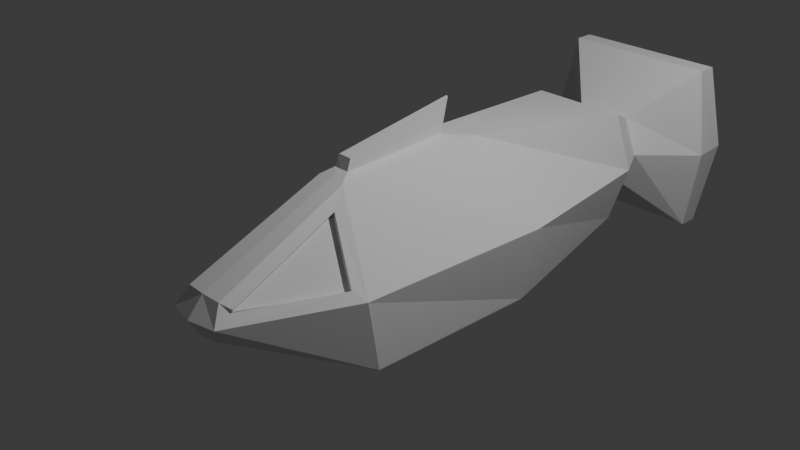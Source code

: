 # Source: TorpedoFish.blend  (saved by Blender 5.0.119; exported with 4.5.12 LTS)
import bpy
from mathutils import Matrix  # noqa: F401  (used for matrix-valued properties, if any)

bpy.ops.wm.read_factory_settings(use_empty=True)
scene = bpy.context.scene
scene.name = 'Scene'

# ---- collections
col_collection = bpy.data.collections.new('Collection'); scene.collection.children.link(col_collection)

# ---- world
world_world = bpy.data.worlds.new('World'); scene.world = world_world
world_world.use_nodes = True; world_world.node_tree.nodes.clear()
_N = world_world.node_tree.nodes; _L = world_world.node_tree.links
n0 = _N.new('ShaderNodeOutputWorld'); n0.name = 'World Output'; n0.location = (200, 100)
n1 = _N.new('ShaderNodeBackground'); n1.name = 'Background'; n1.location = (-200, 100)
n1.inputs[0].default_value = (0.05088, 0.05088, 0.05088, 1.0)
_L.new(n1.outputs[0], n0.inputs[0])
n0.is_active_output = True
world_world.color = (0.05088, 0.05088, 0.05088)
world_world.sun_shadow_jitter_overblur = 0.0

# ---- cameras
cam_camera = bpy.data.cameras.new('Camera')
cam_camera.clip_end = 100.0
cam_camera.ortho_scale = 7.314

# ---- lights
light_light = bpy.data.lights.new('Light', 'POINT')
light_light.energy = 1000.0
light_light.shadow_soft_size = 0.1

# ---- meshes
me_cube_001 = bpy.data.meshes.new('Cube.001')
me_cube_001.from_pydata([(0.8065, -1.001, -0.9501), (0.08912, -0.7485, 0.7725), (0.4991, 1.769, -0.9615), (0.01882, 0.5652, 0.7759), (0.3155, -2.281, -0.003866), (0.2073, -2.391, -0.3376), (0.316, 3.056, -0.7783), (0.5534, 2.828, 0.5391), (0.3262, 3.321, -0.5127), (0.3262, 3.321, 0.3119), (0.8897, 3.908, -1.076), (0.8897, 3.908, 0.8754), (0.8897, 4.129, -1.076), (0.8897, 4.129, 0.8754), (0.0, 1.0, -1.0), (0.0, 0.7819, 0.7465), (0.0, -1.0, -1.0), (0.0, -0.819, 0.7496), (0.0, -2.423, -0.3497), (0.0, -2.376, 0.06789), (0.0, 2.828, -0.7398), (0.0, 2.828, 0.5391), (0.0, 3.321, -0.5127), (0.0, 3.321, 0.3119), (0.0, 3.908, -1.076), (0.0, 3.908, 0.8754), (0.0, 4.129, -1.076), (0.0, 4.129, 0.8754), (1.0, 0.9948, -0.1103), (0.8603, -1.178, -0.1486), (0.298, -2.281, -0.04171), (0.7365, 2.882, -0.0946), (0.5145, 3.29, -0.09665), (1.067, 3.837, -0.09155), (1.025, 4.264, -0.09155), (0.0, 4.32, -0.09155), (0.0, -2.554, -0.1355), (0.8173, 0.9819, -0.982), (0.5534, 2.828, -0.7398), (0.3043, 1.579, -1.134), (0.2733, 1.271, -0.9615), (0.2733, 2.557, -0.7783), (0.3043, 2.271, -1.036), (0.4256, 2.078, -1.134), (0.3273, 2.769, -1.036), (1.004, 1.013, -0.09224), (0.8136, 1.0, -1.0), (0.8044, -1.016, -0.9714), (0.7367, -1.279, -0.03298), (0.2189, 0.8318, 0.7483), (0.0, 0.5808, 0.7697), (0.2641, -1.065, 0.524), (0.0, -0.7512, 0.7723), (0.0, 0.6354, 1.044), (0.0, -0.7167, 0.8534), (0.01129, 0.6335, 1.044), (0.0829, -0.7175, 0.8521), (0.0, 0.6482, 1.096), (0.0, -0.7098, 0.8694), (0.01045, 0.6463, 1.096), (0.08155, -0.7106, 0.8681), (0.0, 0.6482, 1.096), (0.0, -0.7098, 0.8694), (0.01045, 0.6463, 1.096), (0.08155, -0.7106, 0.8681), (0.0, 0.6535, 1.12), (0.0, -0.7061, 0.878), (0.01172, 0.6516, 1.119), (0.08117, -0.7069, 0.8767), (0.0, 0.6574, 1.137), (0.0, -0.7031, 0.885), (0.01255, 0.6555, 1.137), (0.08082, -0.7039, 0.8836), (0.0, 0.661, 1.154), (0.0, -0.6999, 0.8924), (0.0133, 0.6591, 1.154), (0.08042, -0.7007, 0.891), (0.2243, -2.361, 0.06175), (0.1674, -0.8767, 0.7123), (0.8629, -1.193, -0.1347), (0.3065, -2.484, -0.1392), (0.2565, -2.258, -0.05741), (0.2051, -1.042, 0.4704), (0.6777, -1.256, -0.08652), (0.239, -2.258, -0.09525)], [], [(15, 49, 7, 21), (45, 49, 78, 79), (14, 46, 47, 16), (51, 4, 81, 82), (16, 47, 5, 18), (21, 7, 9, 23), (45, 46, 38, 31), (32, 8, 10, 33), (31, 38, 8, 32), (25, 11, 13, 27), (23, 9, 11, 25), (35, 27, 13, 34), (33, 10, 12, 34), (10, 24, 26, 12), (8, 22, 24, 10), (38, 20, 22, 8), (80, 77, 19, 36), (78, 17, 19, 77), (1, 3, 55, 56), (41, 6, 44, 42), (5, 80, 36, 18), (11, 33, 34, 13), (26, 35, 34, 12), (7, 31, 32, 9), (9, 32, 33, 11), (49, 45, 31, 7), (47, 79, 80, 5), (37, 28, 29, 0), (2, 6, 38, 46), (40, 2, 46, 14), (6, 41, 20, 38), (41, 40, 14, 20), (43, 39, 42, 44), (6, 2, 43, 44), (40, 41, 42, 39), (2, 40, 39, 43), (28, 37, 46, 45), (37, 0, 47, 46), (0, 29, 79, 47), (29, 28, 45, 79), (50, 3, 49, 15), (3, 1, 78, 49), (1, 52, 17, 78), (52, 50, 15, 17), (55, 53, 57, 59), (50, 52, 54, 53), (52, 1, 56, 54), (3, 50, 53, 55), (60, 59, 63, 64), (56, 55, 59, 60), (53, 54, 58, 57), (54, 56, 60, 58), (64, 63, 67, 68), (57, 58, 62, 61), (58, 60, 64, 62), (59, 57, 61, 63), (66, 68, 72, 70), (61, 62, 66, 65), (62, 64, 68, 66), (63, 61, 65, 67), (72, 71, 75, 76), (67, 65, 69, 71), (68, 67, 71, 72), (65, 66, 70, 69), (73, 74, 76, 75), (69, 70, 74, 73), (70, 72, 76, 74), (71, 69, 73, 75), (4, 51, 78, 77), (51, 48, 79, 78), (30, 4, 77, 80), (48, 30, 80, 79), (83, 82, 81, 84), (30, 48, 83, 84), (48, 51, 82, 83), (4, 30, 84, 81)])
_uv = me_cube_001.uv_layers.new(name='UVMap')
_uv.uv.foreach_set('vector', [0.75, 0.5, 0.625, 0.5, 0.625, 0.5, 0.75, 0.5, 0.5011, 0.5, 0.625, 0.5, 0.625, 0.75, 0.5011, 0.75, 0.25, 0.5, 0.375, 0.5, 0.375, 0.75, 0.25, 0.75, 0.6062, 0.75, 0.564, 0.75, 0.564, 0.75, 0.6062, 0.75, 0.25, 0.75, 0.375, 0.75, 0.375, 0.75, 0.25, 0.75, 0.75, 0.5, 0.625, 0.5, 0.625, 0.5, 0.75, 0.5, 0.5011, 0.5, 0.375, 0.5, 0.375, 0.5, 0.5011, 0.5, 0.5011, 0.5, 0.375, 0.5, 0.375, 0.5, 0.5011, 0.5, 0.5011, 0.5, 0.375, 0.5, 0.375, 0.5, 0.5011, 0.5, 0.75, 0.5, 0.625, 0.5, 0.625, 0.5, 0.75, 0.5, 0.75, 0.5, 0.625, 0.5, 0.625, 0.5, 0.75, 0.5, 0.5011, 0.375, 0.625, 0.375, 0.625, 0.5, 0.5011, 0.5, 0.5011, 0.5, 0.375, 0.5, 0.375, 0.5, 0.5011, 0.5, 0.375, 0.5, 0.25, 0.5, 0.25, 0.5, 0.375, 0.5, 0.375, 0.5, 0.25, 0.5, 0.25, 0.5, 0.375, 0.5, 0.375, 0.5, 0.25, 0.5, 0.25, 0.5, 0.375, 0.5, 0.5011, 0.75, 0.625, 0.75, 0.625, 0.875, 0.5011, 0.875, 0.625, 0.75, 0.75, 0.75, 0.75, 0.75, 0.625, 0.75, 0.6607, 0.7209, 0.6607, 0.5291, 0.6607, 0.5291, 0.6607, 0.7209, 0.3078, 0.5, 0.317, 0.5, 0.317, 0.5, 0.3078, 0.5, 0.375, 0.75, 0.5011, 0.75, 0.5011, 0.875, 0.375, 0.875, 0.625, 0.5, 0.5011, 0.5, 0.5011, 0.5, 0.625, 0.5, 0.375, 0.375, 0.5011, 0.375, 0.5011, 0.5, 0.375, 0.5, 0.625, 0.5, 0.5011, 0.5, 0.5011, 0.5, 0.625, 0.5, 0.625, 0.5, 0.5011, 0.5, 0.5011, 0.5, 0.625, 0.5, 0.625, 0.5, 0.5011, 0.5, 0.5011, 0.5, 0.625, 0.5, 0.375, 0.75, 0.5011, 0.75, 0.5011, 0.75, 0.375, 0.75, 0.3775, 0.5023, 0.4986, 0.5023, 0.4986, 0.7477, 0.3775, 0.7477, 0.3304, 0.5, 0.317, 0.5, 0.375, 0.5, 0.375, 0.5, 0.2945, 0.5, 0.3304, 0.5, 0.375, 0.5, 0.25, 0.5, 0.317, 0.5, 0.3078, 0.5, 0.25, 0.5, 0.375, 0.5, 0.3078, 0.5, 0.2945, 0.5, 0.25, 0.5, 0.25, 0.5, 0.3304, 0.5, 0.2945, 0.5, 0.3078, 0.5, 0.317, 0.5, 0.317, 0.5, 0.3304, 0.5, 0.3304, 0.5, 0.317, 0.5, 0.2945, 0.5, 0.3078, 0.5, 0.3078, 0.5, 0.2945, 0.5, 0.3304, 0.5, 0.2945, 0.5, 0.2945, 0.5, 0.3304, 0.5, 0.4986, 0.5023, 0.3775, 0.5023, 0.375, 0.5, 0.5011, 0.5, 0.3775, 0.5023, 0.3775, 0.7477, 0.375, 0.75, 0.375, 0.5, 0.3775, 0.7477, 0.4986, 0.7477, 0.5011, 0.75, 0.375, 0.75, 0.4986, 0.7477, 0.4986, 0.5023, 0.5011, 0.5, 0.5011, 0.75, 0.7143, 0.5291, 0.6607, 0.5291, 0.625, 0.5, 0.75, 0.5, 0.6607, 0.5291, 0.6607, 0.7209, 0.625, 0.75, 0.625, 0.5, 0.6607, 0.7209, 0.7143, 0.7209, 0.75, 0.75, 0.625, 0.75, 0.7143, 0.7209, 0.7143, 0.5291, 0.75, 0.5, 0.75, 0.75, 0.6607, 0.5291, 0.7143, 0.5291, 0.7143, 0.5291, 0.6607, 0.5291, 0.7143, 0.5291, 0.7143, 0.7209, 0.7143, 0.7209, 0.7143, 0.5291, 0.7143, 0.7209, 0.6607, 0.7209, 0.6607, 0.7209, 0.7143, 0.7209, 0.6607, 0.5291, 0.7143, 0.5291, 0.7143, 0.5291, 0.6607, 0.5291, 0.6607, 0.7209, 0.6607, 0.5291, 0.6607, 0.5291, 0.6607, 0.7209, 0.6607, 0.7209, 0.6607, 0.5291, 0.6607, 0.5291, 0.6607, 0.7209, 0.7143, 0.5291, 0.7143, 0.7209, 0.7143, 0.7209, 0.7143, 0.5291, 0.7143, 0.7209, 0.6607, 0.7209, 0.6607, 0.7209, 0.7143, 0.7209, 0.6607, 0.7209, 0.6607, 0.5291, 0.6607, 0.5291, 0.6607, 0.7209, 0.7143, 0.5291, 0.7143, 0.7209, 0.7143, 0.7209, 0.7143, 0.5291, 0.7143, 0.7209, 0.6607, 0.7209, 0.6607, 0.7209, 0.7143, 0.7209, 0.6607, 0.5291, 0.7143, 0.5291, 0.7143, 0.5291, 0.6607, 0.5291, 0.7143, 0.7209, 0.6607, 0.7209, 0.6607, 0.7209, 0.7143, 0.7209, 0.7143, 0.5291, 0.7143, 0.7209, 0.7143, 0.7209, 0.7143, 0.5291, 0.7143, 0.7209, 0.6607, 0.7209, 0.6607, 0.7209, 0.7143, 0.7209, 0.6607, 0.5291, 0.7143, 0.5291, 0.7143, 0.5291, 0.6607, 0.5291, 0.6607, 0.7209, 0.6607, 0.5291, 0.6607, 0.5291, 0.6607, 0.7209, 0.6607, 0.5291, 0.7143, 0.5291, 0.7143, 0.5291, 0.6607, 0.5291, 0.6607, 0.7209, 0.6607, 0.5291, 0.6607, 0.5291, 0.6607, 0.7209, 0.7143, 0.5291, 0.7143, 0.7209, 0.7143, 0.7209, 0.7143, 0.5291, 0.7143, 0.5291, 0.7143, 0.7209, 0.6607, 0.7209, 0.6607, 0.5291, 0.7143, 0.5291, 0.7143, 0.7209, 0.7143, 0.7209, 0.7143, 0.5291, 0.7143, 0.7209, 0.6607, 0.7209, 0.6607, 0.7209, 0.7143, 0.7209, 0.6607, 0.5291, 0.7143, 0.5291, 0.7143, 0.5291, 0.6607, 0.5291, 0.564, 0.75, 0.6062, 0.75, 0.625, 0.75, 0.625, 0.75, 0.6062, 0.75, 0.5187, 0.75, 0.5011, 0.75, 0.625, 0.75, 0.5563, 0.75, 0.564, 0.75, 0.625, 0.75, 0.5011, 0.75, 0.5187, 0.75, 0.5563, 0.75, 0.5011, 0.75, 0.5011, 0.75, 0.5187, 0.75, 0.6062, 0.75, 0.564, 0.75, 0.5563, 0.75, 0.5563, 0.75, 0.5187, 0.75, 0.5187, 0.75, 0.5563, 0.75, 0.5187, 0.75, 0.6062, 0.75, 0.6062, 0.75, 0.5187, 0.75, 0.564, 0.75, 0.5563, 0.75, 0.5563, 0.75, 0.564, 0.75])
me_cube_001.update()

# ---- objects
ob_light = bpy.data.objects.new('Light', light_light)
ob_camera = bpy.data.objects.new('Camera', cam_camera)
ob_cube = bpy.data.objects.new('Cube', me_cube_001)

# ---- transforms, parenting, visibility, modifiers, constraints
ob_light.location = (4.076, 1.005, 5.904)
ob_light.rotation_euler = (0.6503, 0.05522, 1.866)
ob_light.lock_rotations_4d = False
ob_light.empty_display_type = 'ARROWS'
ob_light.color = (0.0, 0.0, 0.0, 0.0)
ob_light.lineart.crease_threshold = 0.0
ob_camera.location = (7.359, -6.926, 4.958)
ob_camera.rotation_euler = (1.109, 0.0, 0.8149)
ob_camera.lock_rotations_4d = False
ob_camera.empty_display_type = 'ARROWS'
ob_camera.color = (0.0, 0.0, 0.0, 0.0)
ob_camera.display_type = 'WIRE'
ob_camera.lineart.crease_threshold = 0.0
ob_cube.location = (0.0, 0.0, 0.0)
_m = ob_cube.modifiers.new('Mirror', 'MIRROR')
_m.use_clip = True

# ---- collection membership
col_collection.objects.link(ob_light)
col_collection.objects.link(ob_camera)
col_collection.objects.link(ob_cube)

# ---- scene / render settings (as saved in the file)
scene.camera = ob_camera
scene.frame_start = 1; scene.frame_end = 250; scene.frame_set(1)
scene.render.engine = 'BLENDER_EEVEE_NEXT'
scene.render.bake_bias = 0.0
scene.render.bake_samples = 0
scene.cycles.sampling_pattern = 'TABULATED_SOBOL'
scene.eevee.use_volume_custom_range = False
bpy.context.view_layer.update()
